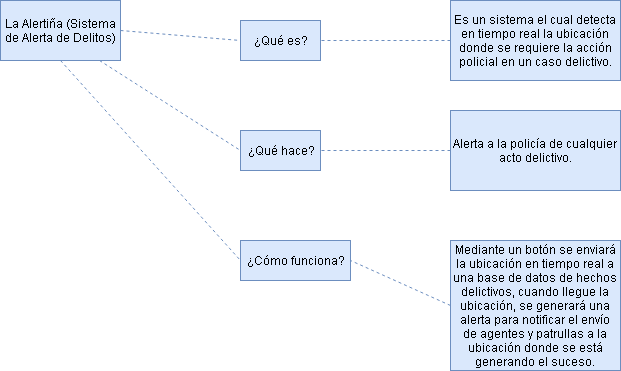

The diagram above was exported from draw.io. Its source (the exported page's mxGraphModel, read from the mxfile embedded in the PNG):
<mxGraphModel dx="872" dy="404" grid="1" gridSize="10" guides="1" tooltips="1" connect="1" arrows="1" fold="1" page="1" pageScale="1" pageWidth="827" pageHeight="1169" background="#ffffff" math="0" shadow="0">
  <root>
    <mxCell id="0" />
    <mxCell id="1" parent="0" />
    <mxCell id="2" value="" style="rounded=0;whiteSpace=wrap;html=1;" vertex="1" parent="1">
      <mxGeometry x="80" y="190" width="120" height="60" as="geometry" />
    </mxCell>
    <mxCell id="3" value="La Alertiña (Sistema de Alerta de Delitos)" style="text;html=1;strokeColor=#6c8ebf;fillColor=#dae8fc;align=center;verticalAlign=middle;whiteSpace=wrap;rounded=0;" vertex="1" parent="1">
      <mxGeometry x="80" y="190" width="120" height="60" as="geometry" />
    </mxCell>
    <mxCell id="4" value="" style="rounded=0;whiteSpace=wrap;html=1;" vertex="1" parent="1">
      <mxGeometry x="320" y="210" width="80" height="40" as="geometry" />
    </mxCell>
    <mxCell id="5" value="" style="rounded=0;whiteSpace=wrap;html=1;" vertex="1" parent="1">
      <mxGeometry x="320" y="320" width="80" height="40" as="geometry" />
    </mxCell>
    <mxCell id="6" value="" style="rounded=0;whiteSpace=wrap;html=1;" vertex="1" parent="1">
      <mxGeometry x="320" y="430" width="110" height="40" as="geometry" />
    </mxCell>
    <mxCell id="7" value="¿Qué es?" style="text;html=1;strokeColor=#6c8ebf;fillColor=#dae8fc;align=center;verticalAlign=middle;whiteSpace=wrap;rounded=0;" vertex="1" parent="1">
      <mxGeometry x="320" y="210" width="80" height="40" as="geometry" />
    </mxCell>
    <mxCell id="8" value="¿Qué hace?" style="text;html=1;strokeColor=#6c8ebf;fillColor=#dae8fc;align=center;verticalAlign=middle;whiteSpace=wrap;rounded=0;" vertex="1" parent="1">
      <mxGeometry x="320" y="320" width="80" height="40" as="geometry" />
    </mxCell>
    <mxCell id="9" value="¿Cómo funciona?" style="text;html=1;strokeColor=#6c8ebf;fillColor=#dae8fc;align=center;verticalAlign=middle;whiteSpace=wrap;rounded=0;" vertex="1" parent="1">
      <mxGeometry x="320" y="430" width="110" height="40" as="geometry" />
    </mxCell>
    <mxCell id="14" value="" style="endArrow=none;dashed=1;html=1;exitX=1;exitY=0.5;entryX=0;entryY=0.5;fillColor=#dae8fc;strokeColor=#6c8ebf;" edge="1" parent="1" source="3" target="7">
      <mxGeometry width="50" height="50" relative="1" as="geometry">
        <mxPoint x="260" y="250" as="sourcePoint" />
        <mxPoint x="310" y="200" as="targetPoint" />
      </mxGeometry>
    </mxCell>
    <mxCell id="15" value="" style="endArrow=none;dashed=1;html=1;exitX=0.825;exitY=1;exitPerimeter=0;entryX=0;entryY=0.5;fillColor=#dae8fc;strokeColor=#6c8ebf;" edge="1" parent="1" source="3" target="8">
      <mxGeometry width="50" height="50" relative="1" as="geometry">
        <mxPoint x="220" y="350" as="sourcePoint" />
        <mxPoint x="270" y="300" as="targetPoint" />
      </mxGeometry>
    </mxCell>
    <mxCell id="16" value="" style="endArrow=none;dashed=1;html=1;exitX=0.5;exitY=1;entryX=0;entryY=0.5;fillColor=#dae8fc;strokeColor=#6c8ebf;" edge="1" parent="1" source="3" target="9">
      <mxGeometry width="50" height="50" relative="1" as="geometry">
        <mxPoint x="80" y="540" as="sourcePoint" />
        <mxPoint x="130" y="490" as="targetPoint" />
      </mxGeometry>
    </mxCell>
    <mxCell id="17" value="Es un sistema el cual detecta en tiempo real la ubicación donde se requiere la acción policial en un caso delictivo." style="text;html=1;strokeColor=#6c8ebf;fillColor=#dae8fc;align=center;verticalAlign=middle;whiteSpace=wrap;rounded=0;" vertex="1" parent="1">
      <mxGeometry x="530" y="190" width="170" height="80" as="geometry" />
    </mxCell>
    <mxCell id="18" value="Alerta a la policía de cualquier acto delictivo." style="text;html=1;strokeColor=#6c8ebf;fillColor=#dae8fc;align=center;verticalAlign=middle;whiteSpace=wrap;rounded=0;" vertex="1" parent="1">
      <mxGeometry x="530" y="300" width="170" height="80" as="geometry" />
    </mxCell>
    <mxCell id="19" value="Mediante un botón se enviará la ubicación en tiempo real a una base de datos de hechos delictivos, cuando llegue la ubicación, se generará una alerta para notificar el envío de agentes y patrullas a la ubicación donde se está generando el suceso." style="text;html=1;strokeColor=#6c8ebf;fillColor=#dae8fc;align=center;verticalAlign=middle;whiteSpace=wrap;rounded=0;" vertex="1" parent="1">
      <mxGeometry x="530" y="430" width="170" height="130" as="geometry" />
    </mxCell>
    <mxCell id="20" value="" style="endArrow=none;dashed=1;html=1;entryX=1;entryY=0.5;fillColor=#dae8fc;strokeColor=#6c8ebf;" edge="1" parent="1" source="17" target="7">
      <mxGeometry width="50" height="50" relative="1" as="geometry">
        <mxPoint x="80" y="620" as="sourcePoint" />
        <mxPoint x="130" y="570" as="targetPoint" />
      </mxGeometry>
    </mxCell>
    <mxCell id="21" value="" style="endArrow=none;dashed=1;html=1;entryX=1;entryY=0.5;exitX=0;exitY=0.5;fillColor=#dae8fc;strokeColor=#6c8ebf;" edge="1" parent="1" source="18" target="8">
      <mxGeometry width="50" height="50" relative="1" as="geometry">
        <mxPoint x="80" y="620" as="sourcePoint" />
        <mxPoint x="130" y="570" as="targetPoint" />
      </mxGeometry>
    </mxCell>
    <mxCell id="22" value="" style="endArrow=none;dashed=1;html=1;entryX=1;entryY=0.5;exitX=0;exitY=0.5;fillColor=#dae8fc;strokeColor=#6c8ebf;" edge="1" parent="1" source="19" target="9">
      <mxGeometry width="50" height="50" relative="1" as="geometry">
        <mxPoint x="80" y="620" as="sourcePoint" />
        <mxPoint x="130" y="570" as="targetPoint" />
      </mxGeometry>
    </mxCell>
  </root>
</mxGraphModel>